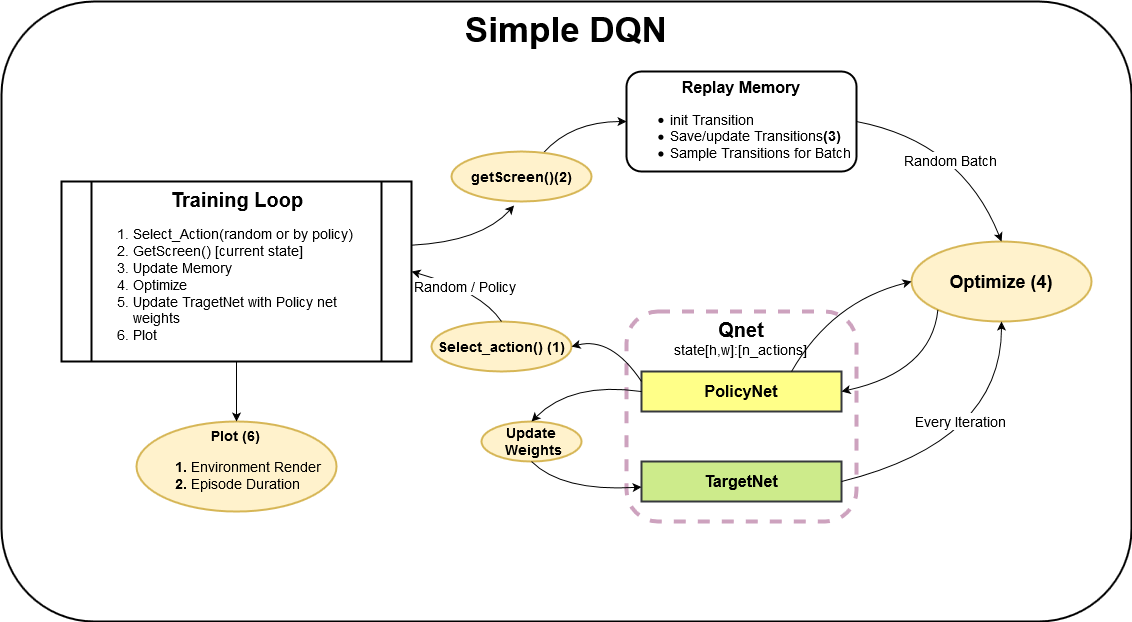

The diagram above was exported from draw.io. Its source (the exported page's mxGraphModel, read from the mxfile embedded in the PNG):
<mxGraphModel dx="1736" dy="958" grid="1" gridSize="10" guides="1" tooltips="1" connect="1" arrows="1" fold="1" page="1" pageScale="1" pageWidth="827" pageHeight="1169" math="0" shadow="0">
  <root>
    <mxCell id="WIyWlLk6GJQsqaUBKTNV-0" />
    <mxCell id="WIyWlLk6GJQsqaUBKTNV-1" parent="WIyWlLk6GJQsqaUBKTNV-0" />
    <mxCell id="Ilol04d4Ips7OWifwH6B-14" value="&lt;div&gt;&lt;font size=&quot;1&quot;&gt;&lt;b style=&quot;font-size: 20px&quot;&gt;Qnet&lt;/b&gt;&lt;br&gt;&lt;/font&gt;&lt;/div&gt;&lt;div style=&quot;font-size: 14px&quot;&gt;&lt;font style=&quot;font-size: 14px&quot;&gt;state[h,w]:[n_actions]&lt;/font&gt;&lt;br&gt;&lt;/div&gt;" style="rounded=1;whiteSpace=wrap;html=1;fillColor=none;dashed=1;strokeWidth=4;verticalAlign=top;strokeColor=#CDA2BE;" vertex="1" parent="WIyWlLk6GJQsqaUBKTNV-1">
      <mxGeometry x="685" y="460" width="230" height="210" as="geometry" />
    </mxCell>
    <mxCell id="WIyWlLk6GJQsqaUBKTNV-3" value="&lt;div align=&quot;center&quot;&gt;&lt;font style=&quot;font-size: 16px&quot;&gt;&lt;b&gt;Replay Memory&lt;/b&gt;&lt;br&gt;&lt;/font&gt;&lt;/div&gt;&lt;div style=&quot;font-size: 14px&quot; align=&quot;left&quot;&gt;&lt;ul&gt;&lt;li&gt;init Transition&lt;/li&gt;&lt;li&gt;Save/update Transitions&lt;b&gt;(3)&lt;/b&gt;&lt;/li&gt;&lt;li&gt;Sample Transitions for Batch&lt;br&gt;&lt;/li&gt;&lt;/ul&gt;&lt;/div&gt;" style="rounded=1;whiteSpace=wrap;html=1;fontSize=12;glass=0;strokeWidth=2;shadow=0;verticalAlign=top;" parent="WIyWlLk6GJQsqaUBKTNV-1" vertex="1">
      <mxGeometry x="685" y="220" width="230" height="100" as="geometry" />
    </mxCell>
    <mxCell id="Ilol04d4Ips7OWifwH6B-0" value="&lt;div&gt;&lt;font size=&quot;1&quot;&gt;&lt;b style=&quot;font-size: 18px&quot;&gt;Optimize (4)&lt;/b&gt;&lt;/font&gt;&lt;/div&gt;" style="ellipse;whiteSpace=wrap;html=1;fillColor=#fff2cc;strokeColor=#d6b656;strokeWidth=2;" vertex="1" parent="WIyWlLk6GJQsqaUBKTNV-1">
      <mxGeometry x="970" y="390" width="180" height="80" as="geometry" />
    </mxCell>
    <mxCell id="Ilol04d4Ips7OWifwH6B-5" value="Random Batch" style="endArrow=classic;html=1;exitX=1;exitY=0.5;exitDx=0;exitDy=0;entryX=0.5;entryY=0;entryDx=0;entryDy=0;curved=1;fontSize=14;strokeWidth=1;" edge="1" parent="WIyWlLk6GJQsqaUBKTNV-1" source="WIyWlLk6GJQsqaUBKTNV-3" target="Ilol04d4Ips7OWifwH6B-0">
      <mxGeometry x="-0.0641" y="-21" width="50" height="50" relative="1" as="geometry">
        <mxPoint x="891.6800000000001" y="470.64" as="sourcePoint" />
        <mxPoint x="970" y="470" as="targetPoint" />
        <Array as="points">
          <mxPoint x="1020" y="290" />
        </Array>
        <mxPoint as="offset" />
      </mxGeometry>
    </mxCell>
    <mxCell id="Ilol04d4Ips7OWifwH6B-6" value="&lt;div style=&quot;font-size: 19px&quot; align=&quot;center&quot;&gt;&lt;font style=&quot;font-size: 19px&quot;&gt;&lt;b style=&quot;font-size: 20px&quot;&gt;&lt;font style=&quot;font-size: 20px&quot;&gt;Training &lt;/font&gt;Loop&lt;/b&gt;&lt;br&gt;&lt;/font&gt;&lt;/div&gt;&lt;div style=&quot;font-size: 14px&quot; align=&quot;left&quot;&gt;&lt;ol&gt;&lt;li&gt;Select_Action(random or by policy)&lt;/li&gt;&lt;li&gt;GetScreen() [current state]&lt;/li&gt;&lt;li&gt;Update Memory&lt;/li&gt;&lt;li&gt;Optimize &lt;br&gt;&lt;/li&gt;&lt;li&gt;Update TragetNet with Policy net weights&lt;/li&gt;&lt;li&gt;Plot&lt;br&gt;&lt;/li&gt;&lt;/ol&gt;&lt;/div&gt;" style="shape=process;whiteSpace=wrap;html=1;backgroundOutline=1;size=0.08709677419354839;align=left;verticalAlign=top;strokeWidth=2;" vertex="1" parent="WIyWlLk6GJQsqaUBKTNV-1">
      <mxGeometry x="120" y="330" width="350" height="180" as="geometry" />
    </mxCell>
    <mxCell id="Ilol04d4Ips7OWifwH6B-7" value="&lt;font size=&quot;1&quot;&gt;&lt;b style=&quot;font-size: 16px&quot;&gt;PolicyNet&lt;/b&gt;&lt;/font&gt;" style="rounded=0;whiteSpace=wrap;html=1;fontSize=12;glass=0;strokeWidth=2;shadow=0;fillColor=#ffff88;strokeColor=#36393d;" vertex="1" parent="WIyWlLk6GJQsqaUBKTNV-1">
      <mxGeometry x="700" y="520" width="200" height="40" as="geometry" />
    </mxCell>
    <mxCell id="Ilol04d4Ips7OWifwH6B-12" value="&lt;font size=&quot;1&quot;&gt;&lt;b style=&quot;font-size: 16px&quot;&gt;TargetNet&lt;/b&gt;&lt;/font&gt;" style="rounded=0;whiteSpace=wrap;html=1;fontSize=12;glass=0;strokeWidth=2;shadow=0;fillColor=#cdeb8b;strokeColor=#36393d;" vertex="1" parent="WIyWlLk6GJQsqaUBKTNV-1">
      <mxGeometry x="700" y="610" width="200" height="40" as="geometry" />
    </mxCell>
    <mxCell id="Ilol04d4Ips7OWifwH6B-13" value="Every Iteration" style="endArrow=classic;html=1;exitX=1;exitY=0.5;exitDx=0;exitDy=0;entryX=0.5;entryY=1;entryDx=0;entryDy=0;curved=1;fontSize=14;strokeWidth=1;" edge="1" parent="WIyWlLk6GJQsqaUBKTNV-1" source="Ilol04d4Ips7OWifwH6B-12" target="Ilol04d4Ips7OWifwH6B-0">
      <mxGeometry x="-0.0807" y="29" width="50" height="50" relative="1" as="geometry">
        <mxPoint x="1020" y="520" as="sourcePoint" />
        <mxPoint x="1070" y="470" as="targetPoint" />
        <Array as="points">
          <mxPoint x="1060" y="590" />
        </Array>
        <mxPoint as="offset" />
      </mxGeometry>
    </mxCell>
    <mxCell id="Ilol04d4Ips7OWifwH6B-15" value="&lt;div style=&quot;font-size: 14px&quot;&gt;Update&lt;/div&gt;&amp;nbsp;Weights" style="ellipse;whiteSpace=wrap;html=1;fillColor=#fff2cc;strokeColor=#d6b656;strokeWidth=2;fontStyle=1;fontSize=14;" vertex="1" parent="WIyWlLk6GJQsqaUBKTNV-1">
      <mxGeometry x="540" y="570" width="100" height="40" as="geometry" />
    </mxCell>
    <mxCell id="Ilol04d4Ips7OWifwH6B-16" value="" style="endArrow=classic;html=1;entryX=0.5;entryY=0;entryDx=0;entryDy=0;exitX=0;exitY=0.5;exitDx=0;exitDy=0;curved=1;strokeWidth=1;" edge="1" parent="WIyWlLk6GJQsqaUBKTNV-1" source="Ilol04d4Ips7OWifwH6B-7" target="Ilol04d4Ips7OWifwH6B-15">
      <mxGeometry width="50" height="50" relative="1" as="geometry">
        <mxPoint x="635" y="520" as="sourcePoint" />
        <mxPoint x="685" y="470" as="targetPoint" />
        <Array as="points">
          <mxPoint x="630" y="530" />
        </Array>
      </mxGeometry>
    </mxCell>
    <mxCell id="Ilol04d4Ips7OWifwH6B-17" value="" style="endArrow=classic;html=1;exitX=0.5;exitY=1;exitDx=0;exitDy=0;curved=1;strokeWidth=1;" edge="1" parent="WIyWlLk6GJQsqaUBKTNV-1" source="Ilol04d4Ips7OWifwH6B-15" target="Ilol04d4Ips7OWifwH6B-12">
      <mxGeometry width="50" height="50" relative="1" as="geometry">
        <mxPoint x="690" y="650" as="sourcePoint" />
        <mxPoint x="580" y="690" as="targetPoint" />
        <Array as="points">
          <mxPoint x="620" y="640" />
        </Array>
      </mxGeometry>
    </mxCell>
    <mxCell id="Ilol04d4Ips7OWifwH6B-18" value="" style="endArrow=classic;html=1;entryX=0;entryY=0.5;entryDx=0;entryDy=0;curved=1;strokeWidth=1;" edge="1" parent="WIyWlLk6GJQsqaUBKTNV-1" source="Ilol04d4Ips7OWifwH6B-35" target="WIyWlLk6GJQsqaUBKTNV-3">
      <mxGeometry width="50" height="50" relative="1" as="geometry">
        <mxPoint x="770" y="400" as="sourcePoint" />
        <mxPoint x="820" y="350" as="targetPoint" />
        <Array as="points">
          <mxPoint x="630" y="270" />
        </Array>
      </mxGeometry>
    </mxCell>
    <mxCell id="Ilol04d4Ips7OWifwH6B-27" value="" style="endArrow=classic;html=1;strokeWidth=1;fontSize=14;exitX=0.75;exitY=0;exitDx=0;exitDy=0;entryX=0;entryY=0.5;entryDx=0;entryDy=0;curved=1;" edge="1" parent="WIyWlLk6GJQsqaUBKTNV-1" source="Ilol04d4Ips7OWifwH6B-7" target="Ilol04d4Ips7OWifwH6B-0">
      <mxGeometry width="50" height="50" relative="1" as="geometry">
        <mxPoint x="640" y="500" as="sourcePoint" />
        <mxPoint x="690" y="450" as="targetPoint" />
        <Array as="points">
          <mxPoint x="890" y="450" />
        </Array>
      </mxGeometry>
    </mxCell>
    <mxCell id="Ilol04d4Ips7OWifwH6B-28" value="" style="endArrow=classic;html=1;strokeWidth=1;fontSize=14;exitX=0;exitY=1;exitDx=0;exitDy=0;entryX=1;entryY=0.5;entryDx=0;entryDy=0;curved=1;" edge="1" parent="WIyWlLk6GJQsqaUBKTNV-1" source="Ilol04d4Ips7OWifwH6B-0" target="Ilol04d4Ips7OWifwH6B-7">
      <mxGeometry width="50" height="50" relative="1" as="geometry">
        <mxPoint x="860" y="530" as="sourcePoint" />
        <mxPoint x="980" y="440" as="targetPoint" />
        <Array as="points">
          <mxPoint x="990" y="520" />
        </Array>
      </mxGeometry>
    </mxCell>
    <mxCell id="Ilol04d4Ips7OWifwH6B-32" value="Select_action() (1)" style="ellipse;whiteSpace=wrap;html=1;fillColor=#fff2cc;strokeColor=#d6b656;strokeWidth=2;fontStyle=1;fontSize=14;" vertex="1" parent="WIyWlLk6GJQsqaUBKTNV-1">
      <mxGeometry x="490" y="470" width="140" height="50" as="geometry" />
    </mxCell>
    <mxCell id="Ilol04d4Ips7OWifwH6B-33" value="" style="endArrow=classic;html=1;strokeWidth=1;fontSize=14;entryX=1;entryY=0.5;entryDx=0;entryDy=0;curved=1;" edge="1" parent="WIyWlLk6GJQsqaUBKTNV-1" target="Ilol04d4Ips7OWifwH6B-32">
      <mxGeometry width="50" height="50" relative="1" as="geometry">
        <mxPoint x="700" y="530" as="sourcePoint" />
        <mxPoint x="650" y="430" as="targetPoint" />
        <Array as="points">
          <mxPoint x="670" y="485" />
        </Array>
      </mxGeometry>
    </mxCell>
    <mxCell id="Ilol04d4Ips7OWifwH6B-34" value="Random / Policy" style="endArrow=classic;html=1;strokeWidth=1;fontSize=14;entryX=1;entryY=0.5;entryDx=0;entryDy=0;exitX=0.5;exitY=0;exitDx=0;exitDy=0;curved=1;" edge="1" parent="WIyWlLk6GJQsqaUBKTNV-1" source="Ilol04d4Ips7OWifwH6B-32" target="Ilol04d4Ips7OWifwH6B-6">
      <mxGeometry width="50" height="50" relative="1" as="geometry">
        <mxPoint x="600" y="520" as="sourcePoint" />
        <mxPoint x="650" y="470" as="targetPoint" />
        <Array as="points">
          <mxPoint x="540" y="440" />
        </Array>
      </mxGeometry>
    </mxCell>
    <mxCell id="Ilol04d4Ips7OWifwH6B-35" value="getScreen()(2)" style="ellipse;whiteSpace=wrap;html=1;fillColor=#fff2cc;strokeColor=#d6b656;strokeWidth=2;fontStyle=1;fontSize=14;" vertex="1" parent="WIyWlLk6GJQsqaUBKTNV-1">
      <mxGeometry x="510" y="300" width="140" height="50" as="geometry" />
    </mxCell>
    <mxCell id="Ilol04d4Ips7OWifwH6B-36" value="" style="endArrow=classic;html=1;entryX=0.447;entryY=1.079;entryDx=0;entryDy=0;curved=1;strokeWidth=1;exitX=0.999;exitY=0.354;exitDx=0;exitDy=0;entryPerimeter=0;exitPerimeter=0;" edge="1" parent="WIyWlLk6GJQsqaUBKTNV-1" source="Ilol04d4Ips7OWifwH6B-6" target="Ilol04d4Ips7OWifwH6B-35">
      <mxGeometry width="50" height="50" relative="1" as="geometry">
        <mxPoint x="470" y="356.6101694915254" as="sourcePoint" />
        <mxPoint x="685" y="330" as="targetPoint" />
        <Array as="points">
          <mxPoint x="540" y="390" />
        </Array>
      </mxGeometry>
    </mxCell>
    <mxCell id="Ilol04d4Ips7OWifwH6B-37" value="&lt;div&gt;Plot (6)&lt;span style=&quot;font-weight: normal&quot;&gt;&lt;br&gt;&lt;/span&gt;&lt;/div&gt;&lt;div&gt;&lt;ol&gt;&lt;li&gt;&lt;span style=&quot;font-weight: normal&quot;&gt;Environment Render&lt;/span&gt;&lt;/li&gt;&lt;li&gt;&lt;div align=&quot;left&quot;&gt;&lt;span style=&quot;font-weight: normal&quot;&gt;Episode Duration&lt;/span&gt;&lt;br&gt;&lt;/div&gt;&lt;/li&gt;&lt;/ol&gt;&lt;/div&gt;" style="ellipse;whiteSpace=wrap;html=1;fillColor=#fff2cc;strokeColor=#d6b656;strokeWidth=2;fontStyle=1;fontSize=14;verticalAlign=top;" vertex="1" parent="WIyWlLk6GJQsqaUBKTNV-1">
      <mxGeometry x="195" y="570" width="200" height="90" as="geometry" />
    </mxCell>
    <mxCell id="Ilol04d4Ips7OWifwH6B-38" value="" style="endArrow=classic;html=1;strokeWidth=1;fontSize=14;exitX=0.5;exitY=1;exitDx=0;exitDy=0;entryX=0.5;entryY=0;entryDx=0;entryDy=0;" edge="1" parent="WIyWlLk6GJQsqaUBKTNV-1" source="Ilol04d4Ips7OWifwH6B-6" target="Ilol04d4Ips7OWifwH6B-37">
      <mxGeometry width="50" height="50" relative="1" as="geometry">
        <mxPoint x="600" y="560" as="sourcePoint" />
        <mxPoint x="650" y="510" as="targetPoint" />
      </mxGeometry>
    </mxCell>
    <mxCell id="Ilol04d4Ips7OWifwH6B-42" value="Simple DQN" style="rounded=1;whiteSpace=wrap;html=1;strokeColor=#000000;strokeWidth=2;fillColor=none;fontSize=35;verticalAlign=top;fontStyle=1" vertex="1" parent="WIyWlLk6GJQsqaUBKTNV-1">
      <mxGeometry x="60" y="150" width="1130" height="620" as="geometry" />
    </mxCell>
  </root>
</mxGraphModel>